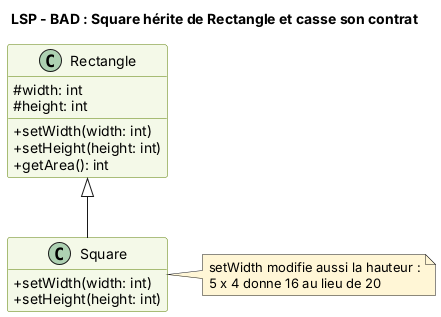

The diagram above was rendered by PlantUML. Its source (embedded in the PNG):
@startuml
skinparam classAttributeIconSize 0
skinparam shadowing false
skinparam defaultFontName Helvetica
skinparam class {
  BackgroundColor #F4F9E8
  BorderColor #5B7F00
}
skinparam NoteBackgroundColor #FFF6D6
hide empty members
title LSP - BAD : Square hérite de Rectangle et casse son contrat
class Rectangle {
  #width: int
  #height: int
  +setWidth(width: int)
  +setHeight(height: int)
  +getArea(): int
}
class Square {
  +setWidth(width: int)
  +setHeight(height: int)
}
Rectangle <|-- Square
note right of Square
  setWidth modifie aussi la hauteur :
  5 x 4 donne 16 au lieu de 20
end note
@enduml